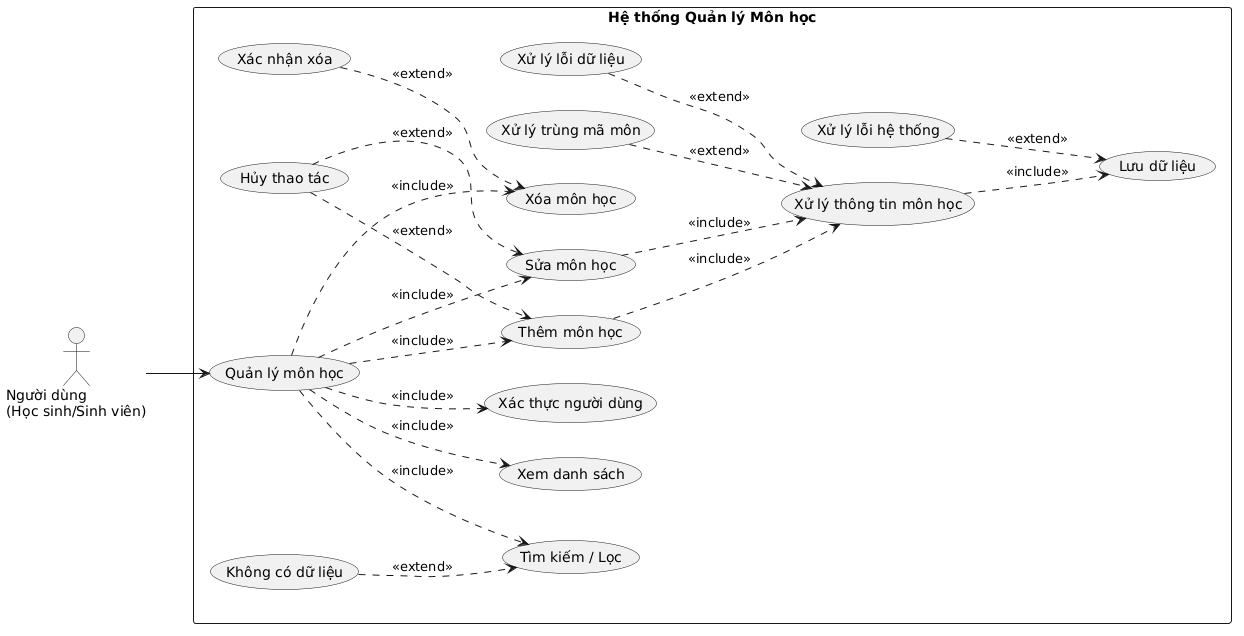

The diagram above was rendered by PlantUML. Its source (embedded in the PNG):
@startuml
left to right direction
skinparam packageStyle rectangle

actor "Người dùng\n(Học sinh/Sinh viên)" as User

rectangle "Hệ thống Quản lý Môn học" {

    (Quản lý môn học) as QLMH

    ' ===== CRUD =====
    (Thêm môn học) as Them
    (Sửa môn học) as Sua
    (Xóa môn học) as Xoa
    (Xem danh sách) as Xem
    (Tìm kiếm / Lọc) as Tim

    ' ===== Xử lý chính =====
    (Xử lý thông tin môn học) as XLTT
    (Lưu dữ liệu) as Luu
    (Xác thực người dùng) as Auth

    ' ===== Ngoại lệ =====
    (Xử lý trùng mã môn) as TrungMa
    (Xử lý lỗi dữ liệu) as LoiDL
    (Xử lý lỗi hệ thống) as LoiHT
    (Hủy thao tác) as Huy
    (Xác nhận xóa) as XacNhan
    (Không có dữ liệu) as KhongDL
}

' ===== ACTOR =====
User --> QLMH

' ===== INCLUDE =====
QLMH ..> Them : <<include>>
QLMH ..> Sua  : <<include>>
QLMH ..> Xoa  : <<include>>
QLMH ..> Xem  : <<include>>
QLMH ..> Tim  : <<include>>
QLMH ..> Auth : <<include>>

Them ..> XLTT : <<include>>
Sua  ..> XLTT : <<include>>

XLTT ..> Luu : <<include>>

' ===== EXTEND =====
TrungMa ..> XLTT : <<extend>>
LoiDL   ..> XLTT : <<extend>>
LoiHT   ..> Luu  : <<extend>>

Huy ..> Them : <<extend>>
Huy ..> Sua  : <<extend>>

XacNhan ..> Xoa : <<extend>>

KhongDL ..> Tim : <<extend>>
@enduml